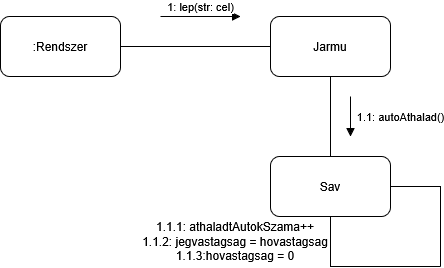

The diagram above was exported from draw.io. Its source (the exported page's mxGraphModel, read from the mxfile embedded in the PNG):
<mxGraphModel dx="543" dy="655" grid="1" gridSize="10" guides="1" tooltips="1" connect="1" arrows="1" fold="1" page="1" pageScale="1" pageWidth="827" pageHeight="1169" math="0" shadow="0">
  <root>
    <mxCell id="0" />
    <mxCell id="1" parent="0" />
    <mxCell id="6_Nt7RBctIXTTZzHEfdO-5" parent="1" style="rounded=1;whiteSpace=wrap;html=1;" value=":Rendszer" vertex="1">
      <mxGeometry height="60" width="120" x="100" y="110" as="geometry" />
    </mxCell>
    <mxCell id="6_Nt7RBctIXTTZzHEfdO-7" parent="1" style="rounded=1;whiteSpace=wrap;html=1;" value="Jarmu" vertex="1">
      <mxGeometry height="60" width="120" x="370" y="110" as="geometry" />
    </mxCell>
    <mxCell id="6_Nt7RBctIXTTZzHEfdO-8" parent="1" style="rounded=1;whiteSpace=wrap;html=1;" value="Sav" vertex="1">
      <mxGeometry height="60" width="120" x="370" y="250" as="geometry" />
    </mxCell>
    <mxCell id="6_Nt7RBctIXTTZzHEfdO-11" edge="1" parent="1" source="6_Nt7RBctIXTTZzHEfdO-7" style="endArrow=none;html=1;rounded=0;exitX=0.5;exitY=1;exitDx=0;exitDy=0;" target="6_Nt7RBctIXTTZzHEfdO-8" value="">
      <mxGeometry height="50" relative="1" width="50" as="geometry">
        <mxPoint x="380" y="230" as="sourcePoint" />
        <mxPoint x="530" y="230" as="targetPoint" />
      </mxGeometry>
    </mxCell>
    <mxCell id="6_Nt7RBctIXTTZzHEfdO-12" edge="1" parent="1" source="6_Nt7RBctIXTTZzHEfdO-5" style="endArrow=none;html=1;rounded=0;exitX=1;exitY=0.5;exitDx=0;exitDy=0;entryX=0;entryY=0.5;entryDx=0;entryDy=0;" target="6_Nt7RBctIXTTZzHEfdO-7" value="">
      <mxGeometry height="50" relative="1" width="50" as="geometry">
        <mxPoint x="290" y="140" as="sourcePoint" />
        <mxPoint x="290" y="220" as="targetPoint" />
      </mxGeometry>
    </mxCell>
    <mxCell id="6_Nt7RBctIXTTZzHEfdO-20" edge="1" parent="1" style="html=1;verticalAlign=bottom;endArrow=block;curved=0;rounded=0;" value="1: lep(str: cel)">
      <mxGeometry relative="1" width="80" as="geometry">
        <mxPoint x="260" y="110" as="sourcePoint" />
        <mxPoint x="340" y="110" as="targetPoint" />
      </mxGeometry>
    </mxCell>
    <mxCell id="6_Nt7RBctIXTTZzHEfdO-22" edge="1" parent="1" style="html=1;verticalAlign=bottom;endArrow=block;curved=0;rounded=0;" value="1.1: autoAthalad()">
      <mxGeometry relative="1" width="80" x="0.5" y="50" as="geometry">
        <mxPoint as="offset" />
        <mxPoint x="450" y="190" as="sourcePoint" />
        <mxPoint x="450" y="230" as="targetPoint" />
      </mxGeometry>
    </mxCell>
    <mxCell id="6_Nt7RBctIXTTZzHEfdO-28" edge="1" parent="1" style="endArrow=none;html=1;rounded=0;entryX=1;entryY=0.5;entryDx=0;entryDy=0;" target="6_Nt7RBctIXTTZzHEfdO-8" value="">
      <mxGeometry height="50" relative="1" width="50" as="geometry">
        <Array as="points">
          <mxPoint x="540" y="280" />
        </Array>
        <mxPoint x="540" y="360" as="sourcePoint" />
        <mxPoint x="480" y="350" as="targetPoint" />
      </mxGeometry>
    </mxCell>
    <mxCell id="6_Nt7RBctIXTTZzHEfdO-29" edge="1" parent="1" style="endArrow=none;html=1;rounded=0;entryX=0.5;entryY=1;entryDx=0;entryDy=0;" target="6_Nt7RBctIXTTZzHEfdO-8" value="">
      <mxGeometry height="50" relative="1" width="50" as="geometry">
        <Array as="points">
          <mxPoint x="430" y="360" />
        </Array>
        <mxPoint x="540" y="360" as="sourcePoint" />
        <mxPoint x="420" y="380" as="targetPoint" />
      </mxGeometry>
    </mxCell>
    <mxCell id="6_Nt7RBctIXTTZzHEfdO-31" parent="1" style="text;html=1;whiteSpace=wrap;strokeColor=none;fillColor=none;align=center;verticalAlign=middle;rounded=0;" value="&lt;div&gt;1.1.1: athaladtAutokSzama++&lt;/div&gt;&lt;div&gt;1.1.2: jegvastagsag = hovastagsag&lt;/div&gt;1.1.3:hovastagsag = 0" vertex="1">
      <mxGeometry height="30" width="190" x="240" y="320" as="geometry" />
    </mxCell>
  </root>
</mxGraphModel>